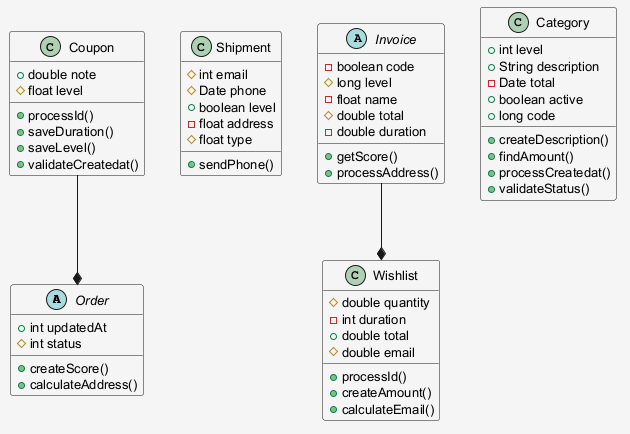

The diagram above was rendered by PlantUML. Its source (embedded in the PNG):
@startuml
skinparam shadowing false
skinparam backgroundColor #F5F5F5
skinparam defaultFontSize 13
abstract class Order {
  +int updatedAt
  #int status
  +createScore()
  +calculateAddress()
}
class Coupon {
  +double note
  #float level
  +processId()
  +saveDuration()
  +saveLevel()
  +validateCreatedat()
}
class Shipment {
  #int email
  #Date phone
  +boolean level
  -float address
  #float type
  +sendPhone()
}
class Wishlist {
  #double quantity
  -int duration
  +double total
  #double email
  +processId()
  +createAmount()
  +calculateEmail()
}
abstract class Invoice {
  -boolean code
  #long level
  -float name
  #double total
  -double duration
  +getScore()
  +processAddress()
}
class Category {
  +int level
  +String description
  -Date total
  +boolean active
  +long code
  +createDescription()
  +findAmount()
  +processCreatedat()
  +validateStatus()
}
Coupon --* Order
Invoice --* Wishlist
@enduml